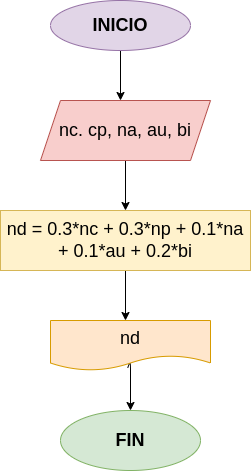

The diagram above was exported from draw.io. Its source (the exported page's mxGraphModel, read from the mxfile embedded in the PNG):
<mxGraphModel dx="934" dy="536" grid="1" gridSize="10" guides="1" tooltips="1" connect="1" arrows="1" fold="1" page="1" pageScale="1" pageWidth="827" pageHeight="1169" math="0" shadow="0">
  <root>
    <mxCell id="0" />
    <mxCell id="1" parent="0" />
    <mxCell id="3" style="edgeStyle=none;html=1;fontSize=18;" parent="1" source="2" edge="1">
      <mxGeometry relative="1" as="geometry">
        <mxPoint x="400" y="110" as="targetPoint" />
      </mxGeometry>
    </mxCell>
    <mxCell id="2" value="&lt;font color=&quot;#000000&quot; style=&quot;font-size: 18px;&quot;&gt;&lt;b style=&quot;&quot;&gt;INICIO&lt;/b&gt;&lt;/font&gt;" style="ellipse;whiteSpace=wrap;html=1;fillColor=#e1d5e7;strokeColor=#9673a6;" parent="1" vertex="1">
      <mxGeometry x="330" y="10" width="140" height="50" as="geometry" />
    </mxCell>
    <mxCell id="5" style="edgeStyle=none;html=1;fontSize=18;" parent="1" source="4" edge="1">
      <mxGeometry relative="1" as="geometry">
        <mxPoint x="405" y="220" as="targetPoint" />
      </mxGeometry>
    </mxCell>
    <mxCell id="4" value="&lt;font color=&quot;#000000&quot;&gt;nc. cp, na, au, bi&lt;/font&gt;" style="shape=parallelogram;perimeter=parallelogramPerimeter;whiteSpace=wrap;html=1;fixedSize=1;fontSize=18;fillColor=#f8cecc;strokeColor=#b85450;" parent="1" vertex="1">
      <mxGeometry x="320" y="110" width="170" height="60" as="geometry" />
    </mxCell>
    <mxCell id="7" style="edgeStyle=none;html=1;fontSize=18;" parent="1" source="6" edge="1">
      <mxGeometry relative="1" as="geometry">
        <mxPoint x="405" y="330" as="targetPoint" />
      </mxGeometry>
    </mxCell>
    <mxCell id="6" value="&lt;font color=&quot;#000000&quot; style=&quot;font-size: 18px;&quot;&gt;nd = 0.3*nc + 0.3*np + 0.1*na + 0.1*au + 0.2*bi&lt;/font&gt;" style="rounded=0;whiteSpace=wrap;html=1;fontSize=18;fillColor=#fff2cc;strokeColor=#d6b656;" parent="1" vertex="1">
      <mxGeometry x="280" y="220" width="250" height="60" as="geometry" />
    </mxCell>
    <mxCell id="9" style="edgeStyle=none;html=1;fontSize=18;exitX=0.483;exitY=0.944;exitDx=0;exitDy=0;exitPerimeter=0;" parent="1" source="8" edge="1">
      <mxGeometry relative="1" as="geometry">
        <mxPoint x="410" y="420" as="targetPoint" />
        <Array as="points">
          <mxPoint x="410" y="370" />
        </Array>
      </mxGeometry>
    </mxCell>
    <mxCell id="8" value="&lt;font color=&quot;#000000&quot;&gt;nd&lt;/font&gt;" style="shape=document;whiteSpace=wrap;html=1;boundedLbl=1;fontSize=18;fillColor=#ffe6cc;strokeColor=#d79b00;" parent="1" vertex="1">
      <mxGeometry x="330" y="330" width="160" height="50" as="geometry" />
    </mxCell>
    <mxCell id="10" value="&lt;font color=&quot;#000000&quot;&gt;&lt;b&gt;FIN&lt;/b&gt;&lt;/font&gt;" style="ellipse;whiteSpace=wrap;html=1;fontSize=18;fillColor=#d5e8d4;strokeColor=#82b366;" parent="1" vertex="1">
      <mxGeometry x="340" y="420" width="140" height="60" as="geometry" />
    </mxCell>
  </root>
</mxGraphModel>